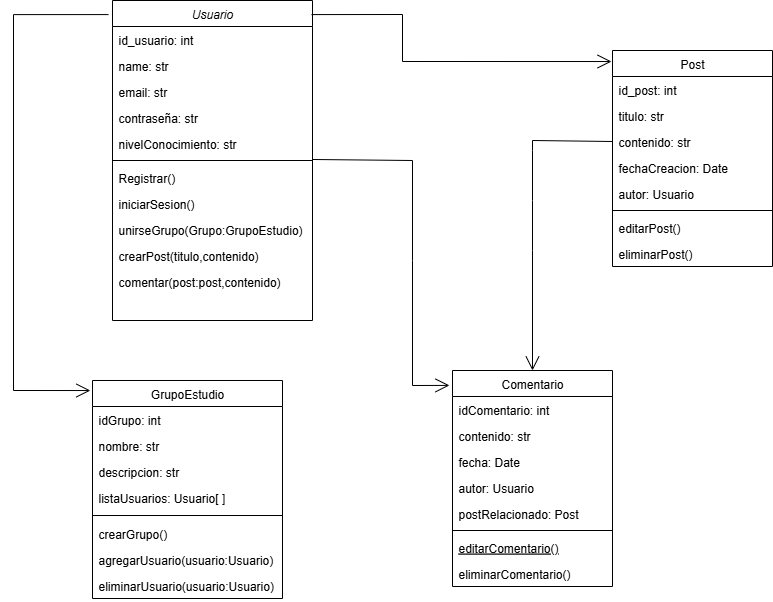

The diagram above was exported from draw.io. Its source (the exported page's mxGraphModel, read from the mxfile embedded in the PNG):
<mxGraphModel dx="1853" dy="1725" grid="1" gridSize="10" guides="1" tooltips="1" connect="1" arrows="1" fold="1" page="1" pageScale="1" pageWidth="827" pageHeight="1169" math="0" shadow="0">
  <root>
    <mxCell id="WIyWlLk6GJQsqaUBKTNV-0" />
    <mxCell id="WIyWlLk6GJQsqaUBKTNV-1" parent="WIyWlLk6GJQsqaUBKTNV-0" />
    <mxCell id="zkfFHV4jXpPFQw0GAbJ--0" value="Usuario" style="swimlane;fontStyle=2;align=center;verticalAlign=top;childLayout=stackLayout;horizontal=1;startSize=26;horizontalStack=0;resizeParent=1;resizeLast=0;collapsible=1;marginBottom=0;rounded=0;shadow=0;strokeWidth=1;" parent="WIyWlLk6GJQsqaUBKTNV-1" vertex="1">
      <mxGeometry x="110" y="-180" width="200" height="320" as="geometry">
        <mxRectangle x="230" y="140" width="160" height="26" as="alternateBounds" />
      </mxGeometry>
    </mxCell>
    <mxCell id="zkfFHV4jXpPFQw0GAbJ--2" value="id_usuario: int&#10;" style="text;align=left;verticalAlign=top;spacingLeft=4;spacingRight=4;overflow=hidden;rotatable=0;points=[[0,0.5],[1,0.5]];portConstraint=eastwest;rounded=0;shadow=0;html=0;" parent="zkfFHV4jXpPFQw0GAbJ--0" vertex="1">
      <mxGeometry y="26" width="200" height="26" as="geometry" />
    </mxCell>
    <mxCell id="zkfFHV4jXpPFQw0GAbJ--1" value="name: str" style="text;align=left;verticalAlign=top;spacingLeft=4;spacingRight=4;overflow=hidden;rotatable=0;points=[[0,0.5],[1,0.5]];portConstraint=eastwest;" parent="zkfFHV4jXpPFQw0GAbJ--0" vertex="1">
      <mxGeometry y="52" width="200" height="26" as="geometry" />
    </mxCell>
    <mxCell id="zkfFHV4jXpPFQw0GAbJ--3" value="email: str&#10;" style="text;align=left;verticalAlign=top;spacingLeft=4;spacingRight=4;overflow=hidden;rotatable=0;points=[[0,0.5],[1,0.5]];portConstraint=eastwest;rounded=0;shadow=0;html=0;" parent="zkfFHV4jXpPFQw0GAbJ--0" vertex="1">
      <mxGeometry y="78" width="200" height="26" as="geometry" />
    </mxCell>
    <mxCell id="c4ZrxuR6d_wiqiHkn6UB-0" value="contraseña: str&#10;" style="text;align=left;verticalAlign=top;spacingLeft=4;spacingRight=4;overflow=hidden;rotatable=0;points=[[0,0.5],[1,0.5]];portConstraint=eastwest;rounded=0;shadow=0;html=0;" vertex="1" parent="zkfFHV4jXpPFQw0GAbJ--0">
      <mxGeometry y="104" width="200" height="26" as="geometry" />
    </mxCell>
    <mxCell id="c4ZrxuR6d_wiqiHkn6UB-1" value="nivelConocimiento: str&#10;" style="text;align=left;verticalAlign=top;spacingLeft=4;spacingRight=4;overflow=hidden;rotatable=0;points=[[0,0.5],[1,0.5]];portConstraint=eastwest;rounded=0;shadow=0;html=0;" vertex="1" parent="zkfFHV4jXpPFQw0GAbJ--0">
      <mxGeometry y="130" width="200" height="26" as="geometry" />
    </mxCell>
    <mxCell id="zkfFHV4jXpPFQw0GAbJ--4" value="" style="line;html=1;strokeWidth=1;align=left;verticalAlign=middle;spacingTop=-1;spacingLeft=3;spacingRight=3;rotatable=0;labelPosition=right;points=[];portConstraint=eastwest;" parent="zkfFHV4jXpPFQw0GAbJ--0" vertex="1">
      <mxGeometry y="156" width="200" height="8" as="geometry" />
    </mxCell>
    <mxCell id="c4ZrxuR6d_wiqiHkn6UB-6" value="Registrar()" style="text;align=left;verticalAlign=top;spacingLeft=4;spacingRight=4;overflow=hidden;rotatable=0;points=[[0,0.5],[1,0.5]];portConstraint=eastwest;rounded=0;shadow=0;html=0;" vertex="1" parent="zkfFHV4jXpPFQw0GAbJ--0">
      <mxGeometry y="164" width="200" height="26" as="geometry" />
    </mxCell>
    <mxCell id="c4ZrxuR6d_wiqiHkn6UB-15" value="iniciarSesion()" style="text;align=left;verticalAlign=top;spacingLeft=4;spacingRight=4;overflow=hidden;rotatable=0;points=[[0,0.5],[1,0.5]];portConstraint=eastwest;rounded=0;shadow=0;html=0;" vertex="1" parent="zkfFHV4jXpPFQw0GAbJ--0">
      <mxGeometry y="190" width="200" height="26" as="geometry" />
    </mxCell>
    <mxCell id="c4ZrxuR6d_wiqiHkn6UB-16" value="unirseGrupo(Grupo:GrupoEstudio)" style="text;align=left;verticalAlign=top;spacingLeft=4;spacingRight=4;overflow=hidden;rotatable=0;points=[[0,0.5],[1,0.5]];portConstraint=eastwest;rounded=0;shadow=0;html=0;" vertex="1" parent="zkfFHV4jXpPFQw0GAbJ--0">
      <mxGeometry y="216" width="200" height="26" as="geometry" />
    </mxCell>
    <mxCell id="c4ZrxuR6d_wiqiHkn6UB-17" value="crearPost(titulo,contenido)" style="text;align=left;verticalAlign=top;spacingLeft=4;spacingRight=4;overflow=hidden;rotatable=0;points=[[0,0.5],[1,0.5]];portConstraint=eastwest;rounded=0;shadow=0;html=0;" vertex="1" parent="zkfFHV4jXpPFQw0GAbJ--0">
      <mxGeometry y="242" width="200" height="26" as="geometry" />
    </mxCell>
    <mxCell id="c4ZrxuR6d_wiqiHkn6UB-18" value="comentar(post:post,contenido)" style="text;align=left;verticalAlign=top;spacingLeft=4;spacingRight=4;overflow=hidden;rotatable=0;points=[[0,0.5],[1,0.5]];portConstraint=eastwest;rounded=0;shadow=0;html=0;" vertex="1" parent="zkfFHV4jXpPFQw0GAbJ--0">
      <mxGeometry y="268" width="200" height="26" as="geometry" />
    </mxCell>
    <mxCell id="zkfFHV4jXpPFQw0GAbJ--6" value="Comentario" style="swimlane;fontStyle=0;align=center;verticalAlign=top;childLayout=stackLayout;horizontal=1;startSize=26;horizontalStack=0;resizeParent=1;resizeLast=0;collapsible=1;marginBottom=0;rounded=0;shadow=0;strokeWidth=1;" parent="WIyWlLk6GJQsqaUBKTNV-1" vertex="1">
      <mxGeometry x="450" y="190" width="160" height="216" as="geometry">
        <mxRectangle x="130" y="380" width="160" height="26" as="alternateBounds" />
      </mxGeometry>
    </mxCell>
    <mxCell id="zkfFHV4jXpPFQw0GAbJ--7" value="idComentario: int" style="text;align=left;verticalAlign=top;spacingLeft=4;spacingRight=4;overflow=hidden;rotatable=0;points=[[0,0.5],[1,0.5]];portConstraint=eastwest;" parent="zkfFHV4jXpPFQw0GAbJ--6" vertex="1">
      <mxGeometry y="26" width="160" height="26" as="geometry" />
    </mxCell>
    <mxCell id="zkfFHV4jXpPFQw0GAbJ--8" value="contenido: str" style="text;align=left;verticalAlign=top;spacingLeft=4;spacingRight=4;overflow=hidden;rotatable=0;points=[[0,0.5],[1,0.5]];portConstraint=eastwest;rounded=0;shadow=0;html=0;" parent="zkfFHV4jXpPFQw0GAbJ--6" vertex="1">
      <mxGeometry y="52" width="160" height="26" as="geometry" />
    </mxCell>
    <mxCell id="c4ZrxuR6d_wiqiHkn6UB-7" value="fecha: Date" style="text;align=left;verticalAlign=top;spacingLeft=4;spacingRight=4;overflow=hidden;rotatable=0;points=[[0,0.5],[1,0.5]];portConstraint=eastwest;rounded=0;shadow=0;html=0;" vertex="1" parent="zkfFHV4jXpPFQw0GAbJ--6">
      <mxGeometry y="78" width="160" height="26" as="geometry" />
    </mxCell>
    <mxCell id="c4ZrxuR6d_wiqiHkn6UB-9" value="autor: Usuario" style="text;align=left;verticalAlign=top;spacingLeft=4;spacingRight=4;overflow=hidden;rotatable=0;points=[[0,0.5],[1,0.5]];portConstraint=eastwest;rounded=0;shadow=0;html=0;" vertex="1" parent="zkfFHV4jXpPFQw0GAbJ--6">
      <mxGeometry y="104" width="160" height="26" as="geometry" />
    </mxCell>
    <mxCell id="c4ZrxuR6d_wiqiHkn6UB-8" value="postRelacionado: Post" style="text;align=left;verticalAlign=top;spacingLeft=4;spacingRight=4;overflow=hidden;rotatable=0;points=[[0,0.5],[1,0.5]];portConstraint=eastwest;rounded=0;shadow=0;html=0;" vertex="1" parent="zkfFHV4jXpPFQw0GAbJ--6">
      <mxGeometry y="130" width="160" height="26" as="geometry" />
    </mxCell>
    <mxCell id="zkfFHV4jXpPFQw0GAbJ--9" value="" style="line;html=1;strokeWidth=1;align=left;verticalAlign=middle;spacingTop=-1;spacingLeft=3;spacingRight=3;rotatable=0;labelPosition=right;points=[];portConstraint=eastwest;" parent="zkfFHV4jXpPFQw0GAbJ--6" vertex="1">
      <mxGeometry y="156" width="160" height="8" as="geometry" />
    </mxCell>
    <mxCell id="zkfFHV4jXpPFQw0GAbJ--10" value="editarComentario()" style="text;align=left;verticalAlign=top;spacingLeft=4;spacingRight=4;overflow=hidden;rotatable=0;points=[[0,0.5],[1,0.5]];portConstraint=eastwest;fontStyle=4" parent="zkfFHV4jXpPFQw0GAbJ--6" vertex="1">
      <mxGeometry y="164" width="160" height="26" as="geometry" />
    </mxCell>
    <mxCell id="zkfFHV4jXpPFQw0GAbJ--11" value="eliminarComentario()" style="text;align=left;verticalAlign=top;spacingLeft=4;spacingRight=4;overflow=hidden;rotatable=0;points=[[0,0.5],[1,0.5]];portConstraint=eastwest;" parent="zkfFHV4jXpPFQw0GAbJ--6" vertex="1">
      <mxGeometry y="190" width="160" height="26" as="geometry" />
    </mxCell>
    <mxCell id="zkfFHV4jXpPFQw0GAbJ--13" value="GrupoEstudio" style="swimlane;fontStyle=0;align=center;verticalAlign=top;childLayout=stackLayout;horizontal=1;startSize=26;horizontalStack=0;resizeParent=1;resizeLast=0;collapsible=1;marginBottom=0;rounded=0;shadow=0;strokeWidth=1;" parent="WIyWlLk6GJQsqaUBKTNV-1" vertex="1">
      <mxGeometry x="90" y="200" width="190" height="218" as="geometry">
        <mxRectangle x="340" y="380" width="170" height="26" as="alternateBounds" />
      </mxGeometry>
    </mxCell>
    <mxCell id="c4ZrxuR6d_wiqiHkn6UB-11" value="idGrupo: int" style="text;align=left;verticalAlign=top;spacingLeft=4;spacingRight=4;overflow=hidden;rotatable=0;points=[[0,0.5],[1,0.5]];portConstraint=eastwest;" vertex="1" parent="zkfFHV4jXpPFQw0GAbJ--13">
      <mxGeometry y="26" width="190" height="26" as="geometry" />
    </mxCell>
    <mxCell id="c4ZrxuR6d_wiqiHkn6UB-12" value="nombre: str" style="text;align=left;verticalAlign=top;spacingLeft=4;spacingRight=4;overflow=hidden;rotatable=0;points=[[0,0.5],[1,0.5]];portConstraint=eastwest;" vertex="1" parent="zkfFHV4jXpPFQw0GAbJ--13">
      <mxGeometry y="52" width="190" height="26" as="geometry" />
    </mxCell>
    <mxCell id="c4ZrxuR6d_wiqiHkn6UB-13" value="descripcion: str" style="text;align=left;verticalAlign=top;spacingLeft=4;spacingRight=4;overflow=hidden;rotatable=0;points=[[0,0.5],[1,0.5]];portConstraint=eastwest;" vertex="1" parent="zkfFHV4jXpPFQw0GAbJ--13">
      <mxGeometry y="78" width="190" height="26" as="geometry" />
    </mxCell>
    <mxCell id="c4ZrxuR6d_wiqiHkn6UB-14" value="listaUsuarios: Usuario[ ]" style="text;align=left;verticalAlign=top;spacingLeft=4;spacingRight=4;overflow=hidden;rotatable=0;points=[[0,0.5],[1,0.5]];portConstraint=eastwest;" vertex="1" parent="zkfFHV4jXpPFQw0GAbJ--13">
      <mxGeometry y="104" width="190" height="26" as="geometry" />
    </mxCell>
    <mxCell id="c4ZrxuR6d_wiqiHkn6UB-10" value="" style="line;html=1;strokeWidth=1;align=left;verticalAlign=middle;spacingTop=-1;spacingLeft=3;spacingRight=3;rotatable=0;labelPosition=right;points=[];portConstraint=eastwest;" vertex="1" parent="zkfFHV4jXpPFQw0GAbJ--13">
      <mxGeometry y="130" width="190" height="10" as="geometry" />
    </mxCell>
    <mxCell id="c4ZrxuR6d_wiqiHkn6UB-19" value="crearGrupo()" style="text;align=left;verticalAlign=top;spacingLeft=4;spacingRight=4;overflow=hidden;rotatable=0;points=[[0,0.5],[1,0.5]];portConstraint=eastwest;" vertex="1" parent="zkfFHV4jXpPFQw0GAbJ--13">
      <mxGeometry y="140" width="190" height="26" as="geometry" />
    </mxCell>
    <mxCell id="c4ZrxuR6d_wiqiHkn6UB-27" value="agregarUsuario(usuario:Usuario)" style="text;align=left;verticalAlign=top;spacingLeft=4;spacingRight=4;overflow=hidden;rotatable=0;points=[[0,0.5],[1,0.5]];portConstraint=eastwest;" vertex="1" parent="zkfFHV4jXpPFQw0GAbJ--13">
      <mxGeometry y="166" width="190" height="26" as="geometry" />
    </mxCell>
    <mxCell id="c4ZrxuR6d_wiqiHkn6UB-28" value="eliminarUsuario(usuario:Usuario)" style="text;align=left;verticalAlign=top;spacingLeft=4;spacingRight=4;overflow=hidden;rotatable=0;points=[[0,0.5],[1,0.5]];portConstraint=eastwest;" vertex="1" parent="zkfFHV4jXpPFQw0GAbJ--13">
      <mxGeometry y="192" width="190" height="26" as="geometry" />
    </mxCell>
    <mxCell id="zkfFHV4jXpPFQw0GAbJ--17" value="Post" style="swimlane;fontStyle=0;align=center;verticalAlign=top;childLayout=stackLayout;horizontal=1;startSize=26;horizontalStack=0;resizeParent=1;resizeLast=0;collapsible=1;marginBottom=0;rounded=0;shadow=0;strokeWidth=1;" parent="WIyWlLk6GJQsqaUBKTNV-1" vertex="1">
      <mxGeometry x="610" y="-130" width="160" height="216" as="geometry">
        <mxRectangle x="550" y="140" width="160" height="26" as="alternateBounds" />
      </mxGeometry>
    </mxCell>
    <mxCell id="zkfFHV4jXpPFQw0GAbJ--18" value="id_post: int" style="text;align=left;verticalAlign=top;spacingLeft=4;spacingRight=4;overflow=hidden;rotatable=0;points=[[0,0.5],[1,0.5]];portConstraint=eastwest;" parent="zkfFHV4jXpPFQw0GAbJ--17" vertex="1">
      <mxGeometry y="26" width="160" height="26" as="geometry" />
    </mxCell>
    <mxCell id="zkfFHV4jXpPFQw0GAbJ--19" value="titulo: str" style="text;align=left;verticalAlign=top;spacingLeft=4;spacingRight=4;overflow=hidden;rotatable=0;points=[[0,0.5],[1,0.5]];portConstraint=eastwest;rounded=0;shadow=0;html=0;" parent="zkfFHV4jXpPFQw0GAbJ--17" vertex="1">
      <mxGeometry y="52" width="160" height="26" as="geometry" />
    </mxCell>
    <mxCell id="zkfFHV4jXpPFQw0GAbJ--20" value="contenido: str" style="text;align=left;verticalAlign=top;spacingLeft=4;spacingRight=4;overflow=hidden;rotatable=0;points=[[0,0.5],[1,0.5]];portConstraint=eastwest;rounded=0;shadow=0;html=0;" parent="zkfFHV4jXpPFQw0GAbJ--17" vertex="1">
      <mxGeometry y="78" width="160" height="26" as="geometry" />
    </mxCell>
    <mxCell id="zkfFHV4jXpPFQw0GAbJ--21" value="fechaCreacion: Date" style="text;align=left;verticalAlign=top;spacingLeft=4;spacingRight=4;overflow=hidden;rotatable=0;points=[[0,0.5],[1,0.5]];portConstraint=eastwest;rounded=0;shadow=0;html=0;" parent="zkfFHV4jXpPFQw0GAbJ--17" vertex="1">
      <mxGeometry y="104" width="160" height="26" as="geometry" />
    </mxCell>
    <mxCell id="zkfFHV4jXpPFQw0GAbJ--22" value="autor: Usuario" style="text;align=left;verticalAlign=top;spacingLeft=4;spacingRight=4;overflow=hidden;rotatable=0;points=[[0,0.5],[1,0.5]];portConstraint=eastwest;rounded=0;shadow=0;html=0;" parent="zkfFHV4jXpPFQw0GAbJ--17" vertex="1">
      <mxGeometry y="130" width="160" height="26" as="geometry" />
    </mxCell>
    <mxCell id="zkfFHV4jXpPFQw0GAbJ--23" value="" style="line;html=1;strokeWidth=1;align=left;verticalAlign=middle;spacingTop=-1;spacingLeft=3;spacingRight=3;rotatable=0;labelPosition=right;points=[];portConstraint=eastwest;" parent="zkfFHV4jXpPFQw0GAbJ--17" vertex="1">
      <mxGeometry y="156" width="160" height="8" as="geometry" />
    </mxCell>
    <mxCell id="zkfFHV4jXpPFQw0GAbJ--24" value="editarPost()" style="text;align=left;verticalAlign=top;spacingLeft=4;spacingRight=4;overflow=hidden;rotatable=0;points=[[0,0.5],[1,0.5]];portConstraint=eastwest;" parent="zkfFHV4jXpPFQw0GAbJ--17" vertex="1">
      <mxGeometry y="164" width="160" height="26" as="geometry" />
    </mxCell>
    <mxCell id="zkfFHV4jXpPFQw0GAbJ--25" value="eliminarPost()" style="text;align=left;verticalAlign=top;spacingLeft=4;spacingRight=4;overflow=hidden;rotatable=0;points=[[0,0.5],[1,0.5]];portConstraint=eastwest;" parent="zkfFHV4jXpPFQw0GAbJ--17" vertex="1">
      <mxGeometry y="190" width="160" height="26" as="geometry" />
    </mxCell>
    <mxCell id="c4ZrxuR6d_wiqiHkn6UB-35" value="" style="endArrow=open;endFill=0;html=1;align=left;verticalAlign=top;rounded=0;endSize=12;entryX=-0.006;entryY=0.051;entryDx=0;entryDy=0;entryPerimeter=0;exitX=0.995;exitY=0.044;exitDx=0;exitDy=0;exitPerimeter=0;" edge="1" parent="WIyWlLk6GJQsqaUBKTNV-1" source="zkfFHV4jXpPFQw0GAbJ--0" target="zkfFHV4jXpPFQw0GAbJ--17">
      <mxGeometry x="-1" relative="1" as="geometry">
        <mxPoint x="230" y="-120" as="sourcePoint" />
        <mxPoint x="400" y="-70" as="targetPoint" />
        <Array as="points">
          <mxPoint x="400" y="-166" />
          <mxPoint x="400" y="-119" />
        </Array>
      </mxGeometry>
    </mxCell>
    <mxCell id="c4ZrxuR6d_wiqiHkn6UB-43" value="" style="endArrow=open;endFill=0;html=1;align=left;verticalAlign=top;rounded=0;endSize=12;exitX=0;exitY=0.5;exitDx=0;exitDy=0;entryX=0.5;entryY=0;entryDx=0;entryDy=0;" edge="1" parent="WIyWlLk6GJQsqaUBKTNV-1" source="zkfFHV4jXpPFQw0GAbJ--20" target="zkfFHV4jXpPFQw0GAbJ--6">
      <mxGeometry x="-1" relative="1" as="geometry">
        <mxPoint x="603" y="-40" as="sourcePoint" />
        <mxPoint x="230" y="240" as="targetPoint" />
        <Array as="points">
          <mxPoint x="530" y="-40" />
          <mxPoint x="530" y="-30" />
          <mxPoint x="530" y="20" />
          <mxPoint x="530" y="70" />
        </Array>
      </mxGeometry>
    </mxCell>
    <mxCell id="c4ZrxuR6d_wiqiHkn6UB-47" value="" style="endArrow=open;endFill=0;html=1;align=left;verticalAlign=top;rounded=0;endSize=12;edgeStyle=orthogonalEdgeStyle;exitX=-0.02;exitY=0.044;exitDx=0;exitDy=0;exitPerimeter=0;entryX=-0.011;entryY=0.046;entryDx=0;entryDy=0;entryPerimeter=0;" edge="1" parent="WIyWlLk6GJQsqaUBKTNV-1" source="zkfFHV4jXpPFQw0GAbJ--0" target="zkfFHV4jXpPFQw0GAbJ--13">
      <mxGeometry x="-1" relative="1" as="geometry">
        <mxPoint x="20" y="-160" as="sourcePoint" />
        <mxPoint x="10" y="210" as="targetPoint" />
        <Array as="points">
          <mxPoint x="11" y="-166" />
          <mxPoint x="11" y="210" />
        </Array>
      </mxGeometry>
    </mxCell>
    <mxCell id="c4ZrxuR6d_wiqiHkn6UB-48" value="" style="endArrow=open;endFill=0;html=1;align=left;verticalAlign=top;rounded=0;endSize=12;exitX=1;exitY=1.115;exitDx=0;exitDy=0;entryX=-0.019;entryY=0.069;entryDx=0;entryDy=0;exitPerimeter=0;entryPerimeter=0;" edge="1" parent="WIyWlLk6GJQsqaUBKTNV-1" source="c4ZrxuR6d_wiqiHkn6UB-1" target="zkfFHV4jXpPFQw0GAbJ--6">
      <mxGeometry x="-1" relative="1" as="geometry">
        <mxPoint x="630" y="-19" as="sourcePoint" />
        <mxPoint x="250" y="260" as="targetPoint" />
        <Array as="points">
          <mxPoint x="410" y="-20" />
          <mxPoint x="410" y="80" />
          <mxPoint x="410" y="205" />
        </Array>
      </mxGeometry>
    </mxCell>
  </root>
</mxGraphModel>